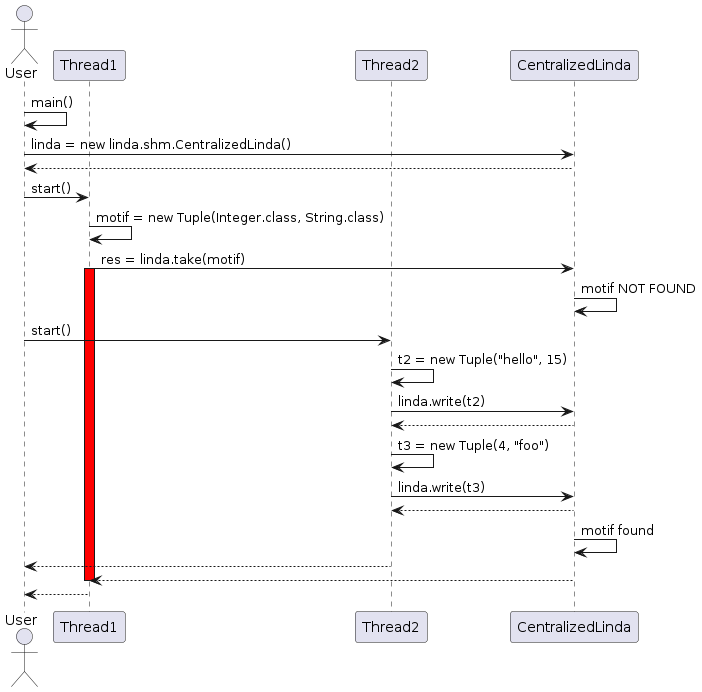

The diagram above was rendered by PlantUML. Its source (embedded in the PNG):
@startuml

actor User
participant Thread1
participant Thread2
participant "CentralizedLinda" as Linda

User -> User: main()

User -> Linda: linda = new linda.shm.CentralizedLinda()

Linda --> User

User -> Thread1: start()

Thread1 -> Thread1 : motif = new Tuple(Integer.class, String.class)

Thread1 -> Linda: res = linda.take(motif)

activate Thread1 #red

Linda -> Linda : motif NOT FOUND

User -> Thread2: start()

Thread2 -> Thread2: t2 = new Tuple("hello", 15)

Thread2 -> Linda: linda.write(t2)

Linda --> Thread2

Thread2 -> Thread2: t3 = new Tuple(4, "foo")

Thread2 -> Linda: linda.write(t3)

Linda --> Thread2

Linda -> Linda : motif found

Thread2 --> User

Linda --> Thread1

deactivate Thread1

Thread1 --> User

@enduml